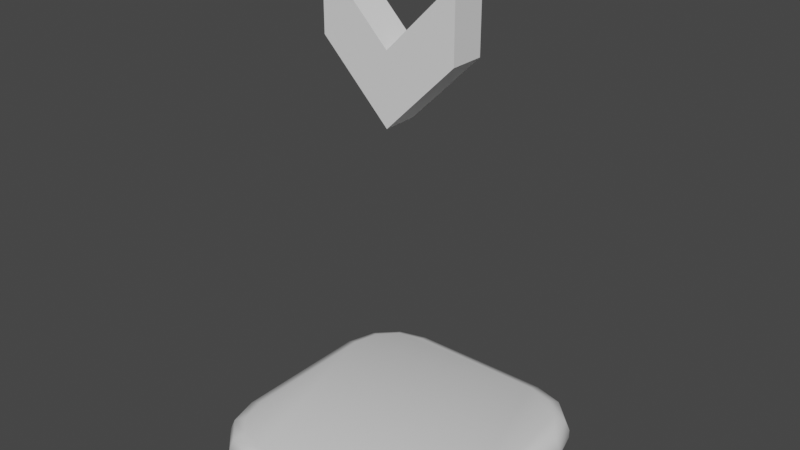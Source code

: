 # Source: goal.blend  (saved by Blender 2.83.19; exported with 4.5.12 LTS)
import bpy
from mathutils import Matrix  # noqa: F401  (used for matrix-valued properties, if any)

bpy.ops.wm.read_factory_settings(use_empty=True)
scene = bpy.context.scene
scene.name = 'Scene'

# ---- collections
col_collection = bpy.data.collections.new('Collection'); scene.collection.children.link(col_collection)

# ---- materials (node trees are filled in below, after node groups)
mat_material = bpy.data.materials.new('Material')
mat_material.alpha_threshold = 0.0
mat_material.use_transparent_shadow = False
mat_material.line_color = (0.0, 0.0, 0.0, 1.0)

# ---- material node trees
mat_material.use_nodes = True; mat_material.node_tree.nodes.clear()
_N = mat_material.node_tree.nodes; _L = mat_material.node_tree.links
n0 = _N.new('ShaderNodeOutputMaterial'); n0.name = 'Material Output'; n0.location = (300, 300)
n1 = _N.new('ShaderNodeBsdfPrincipled'); n1.name = 'Principled BSDF'; n1.location = (10, 300)
n1.distribution = 'GGX'
n1.subsurface_method = 'BURLEY'
n1.inputs[2].default_value = 0.4
n1.inputs[3].default_value = 1.45
n1.inputs[27].default_value = (0.0, 0.0, 0.0, 1.0)
n1.inputs[28].default_value = 1.0
_L.new(n1.outputs[0], n0.inputs[0])
n0.is_active_output = True

# ---- world
world_world = bpy.data.worlds.new('World'); scene.world = world_world
world_world.use_nodes = True; world_world.node_tree.nodes.clear()
_N = world_world.node_tree.nodes; _L = world_world.node_tree.links
n0 = _N.new('ShaderNodeOutputWorld'); n0.name = 'World Output'; n0.location = (300, 300)
n1 = _N.new('ShaderNodeBackground'); n1.name = 'Background'; n1.location = (10, 300)
n1.inputs[0].default_value = (0.05088, 0.05088, 0.05088, 1.0)
_L.new(n1.outputs[0], n0.inputs[0])
n0.is_active_output = True
world_world.color = (0.05088, 0.05088, 0.05088)
world_world.use_sun_shadow = False
world_world.sun_shadow_jitter_overblur = 0.0

# ---- meshes
me_cube = bpy.data.meshes.new('Cube')
me_cube.from_pydata([(0.5337, 1.0, 0.0), (1.0, 0.5337, 0.0), (0.7668, 0.9375, 0.0), (0.9375, 0.7668, 0.0), (1.0, -0.5337, 0.0), (0.5337, -1.0, 0.0), (0.9375, -0.7668, 0.0), (0.7668, -0.9375, 0.0), (-1.0, 0.5337, 0.0), (-0.5337, 1.0, 0.0), (-0.9375, 0.7668, 0.0), (-0.7668, 0.9375, 0.0), (-0.5337, -1.0, 0.0), (-1.0, -0.5337, 0.0), (-0.7668, -0.9375, 0.0), (-0.9375, -0.7668, 0.0), (0.8881, 0.5189, 0.1776), (1.0, 0.5337, 0.06573), (0.9672, 0.5294, 0.1449), (0.5189, 0.8881, 0.1776), (0.5337, 1.0, 0.06573), (0.5294, 0.9672, 0.1449), (0.8372, 0.7089, 0.1776), (0.9375, 0.7668, 0.06573), (0.9081, 0.7499, 0.1449), (0.7089, 0.8372, 0.1776), (0.7668, 0.9375, 0.06573), (0.7499, 0.9081, 0.1449), (0.5189, -0.8881, 0.1776), (0.5337, -1.0, 0.06573), (0.5294, -0.9672, 0.1449), (0.8881, -0.5189, 0.1776), (1.0, -0.5337, 0.06573), (0.9672, -0.5294, 0.1449), (0.7089, -0.8372, 0.1776), (0.7668, -0.9375, 0.06573), (0.7499, -0.9081, 0.1449), (0.8372, -0.7089, 0.1776), (0.9375, -0.7668, 0.06573), (0.9081, -0.7499, 0.1449), (-0.5189, 0.8881, 0.1776), (-0.5337, 1.0, 0.06573), (-0.5294, 0.9672, 0.1449), (-0.8881, 0.5189, 0.1776), (-1.0, 0.5337, 0.06573), (-0.9672, 0.5294, 0.1449), (-0.7089, 0.8372, 0.1776), (-0.7668, 0.9375, 0.06573), (-0.7499, 0.9081, 0.1449), (-0.8372, 0.7089, 0.1776), (-0.9375, 0.7668, 0.06573), (-0.9081, 0.7499, 0.1449), (-0.8881, -0.5189, 0.1776), (-1.0, -0.5337, 0.06573), (-0.9672, -0.5294, 0.1449), (-0.5189, -0.8881, 0.1776), (-0.5337, -1.0, 0.06573), (-0.5294, -0.9672, 0.1449), (-0.8372, -0.7089, 0.1776), (-0.9375, -0.7668, 0.06573), (-0.9081, -0.7499, 0.1449), (-0.7089, -0.8372, 0.1776), (-0.7668, -0.9375, 0.06573), (-0.7499, -0.9081, 0.1449)], [], [(47, 11, 10, 50), (38, 6, 4, 32), (26, 2, 0, 20), (16, 22, 25, 19, 40, 46, 49, 43, 52, 58, 61, 55, 28, 34, 37, 31), (1, 17, 32, 4), (29, 5, 7, 35), (9, 41, 20, 0), (14, 62, 59, 15), (12, 56, 62, 14), (5, 29, 56, 12), (41, 9, 11, 47), (35, 7, 6, 38), (50, 10, 8, 44), (15, 59, 53, 13), (13, 53, 44, 8), (23, 3, 2, 26), (22, 16, 18, 24), (24, 18, 17, 23), (25, 22, 24, 27), (27, 24, 23, 26), (19, 25, 27, 21), (21, 27, 26, 20), (55, 61, 63, 57), (57, 63, 62, 56), (61, 58, 60, 63), (63, 60, 59, 62), (58, 52, 54, 60), (60, 54, 53, 59), (34, 28, 30, 36), (36, 30, 29, 35), (37, 34, 36, 39), (39, 36, 35, 38), (31, 37, 39, 33), (33, 39, 38, 32), (46, 40, 42, 48), (48, 42, 41, 47), (49, 46, 48, 51), (51, 48, 47, 50), (43, 49, 51, 45), (45, 51, 50, 44), (40, 19, 21, 42), (42, 21, 20, 41), (16, 31, 33, 18), (18, 33, 32, 17), (44, 53, 54, 45), (45, 54, 52, 43), (56, 29, 30, 57), (57, 30, 28, 55), (17, 1, 3, 23)])
me_cube.polygons.foreach_set('use_smooth', [True] * 49)
_uv = me_cube.uv_layers.new(name='UVMap')
_uv.uv.foreach_set('vector', [0.4484, 0.3554, 0.3014, 0.3554, 0.2943, 0.3236, 0.4465, 0.3236, 0.4668, 0.7209, 0.3724, 0.7209, 0.375, 0.6917, 0.4675, 0.6917, 0.465, 0.4832, 0.3653, 0.4832, 0.375, 0.4417, 0.4675, 0.4417, 0.6364, 0.5583, 0.6384, 0.5314, 0.6492, 0.5062, 0.6806, 0.5088, 0.7841, 0.4806, 0.7316, 0.403, 0.7425, 0.3997, 0.8285, 0.5203, 0.8598, 0.6886, 0.8538, 0.7127, 0.8378, 0.7288, 0.8139, 0.7351, 0.6811, 0.7392, 0.6495, 0.7422, 0.6386, 0.7172, 0.6366, 0.6901, 0.375, 0.5583, 0.4675, 0.5583, 0.4675, 0.6917, 0.375, 0.6917, 0.4675, 0.8083, 0.375, 0.8083, 0.3653, 0.7668, 0.465, 0.7668, 0.375, 0.3083, 0.4675, 0.3083, 0.4675, 0.4417, 0.375, 0.4417, 0.375, 0.9709, 0.4675, 0.9709, 0.4675, 1.0, 0.375, 1.0, 0.375, 0.9417, 0.4675, 0.9417, 0.4675, 0.9709, 0.375, 0.9709, 0.375, 0.8083, 0.4675, 0.8083, 0.4675, 0.9417, 0.375, 0.9417, 0.4675, 0.3083, 0.375, 0.3083, 0.3014, 0.3554, 0.4484, 0.3554, 0.465, 0.7668, 0.3653, 0.7668, 0.3724, 0.7209, 0.4668, 0.7209, 0.4465, 0.3236, 0.2943, 0.3236, 0.375, 0.1917, 0.4675, 0.1917, 0.375, 0.02915, 0.4675, 0.02915, 0.4675, 0.05829, 0.375, 0.05829, 0.375, 0.05829, 0.4675, 0.05829, 0.4675, 0.1917, 0.375, 0.1917, 0.4668, 0.5291, 0.3724, 0.5291, 0.3653, 0.4832, 0.465, 0.4832, 0.6384, 0.5314, 0.6364, 0.5583, 0.625, 0.5583, 0.6277, 0.5288, 0.6277, 0.5288, 0.625, 0.5583, 0.4675, 0.5583, 0.4668, 0.5291, 0.6492, 0.5062, 0.6384, 0.5314, 0.6277, 0.5288, 0.6345, 0.4848, 0.6345, 0.4848, 0.6277, 0.5288, 0.4668, 0.5291, 0.465, 0.4832, 0.6806, 0.5088, 0.6492, 0.5062, 0.6365, 0.4838, 0.6824, 0.4997, 0.6252, 0.4425, 0.6344, 0.4817, 0.465, 0.4832, 0.4675, 0.4417, 0.8139, 0.7351, 0.8378, 0.7288, 0.8448, 0.7425, 0.8172, 0.7499, 0.625, 0.9422, 0.625, 0.9698, 0.4675, 0.9709, 0.4675, 0.9417, 0.8378, 0.7288, 0.8538, 0.7127, 0.8664, 0.7216, 0.8466, 0.7414, 0.625, 0.9719, 0.625, 0.9989, 0.4675, 1.0, 0.4675, 0.9709, 0.8538, 0.7127, 0.8598, 0.6886, 0.8749, 0.6922, 0.8675, 0.7198, 0.625, 0.03021, 0.625, 0.05777, 0.4675, 0.05829, 0.4675, 0.02915, 0.6495, 0.7422, 0.6811, 0.7392, 0.6824, 0.7503, 0.6365, 0.7662, 0.6344, 0.7683, 0.6252, 0.8075, 0.4675, 0.8083, 0.465, 0.7668, 0.6386, 0.7172, 0.6495, 0.7422, 0.6345, 0.7652, 0.6277, 0.7212, 0.6277, 0.7212, 0.6345, 0.7652, 0.465, 0.7668, 0.4668, 0.7209, 0.6366, 0.6901, 0.6386, 0.7172, 0.6277, 0.7212, 0.625, 0.6917, 0.625, 0.6917, 0.6277, 0.7212, 0.4668, 0.7209, 0.4675, 0.6917, 0.7316, 0.403, 0.7841, 0.4806, 0.8146, 0.4974, 0.7029, 0.3606, 0.6959, 0.3537, 0.6263, 0.3091, 0.4675, 0.3083, 0.4484, 0.3554, 0.7425, 0.3997, 0.7316, 0.403, 0.6989, 0.3542, 0.7055, 0.3248, 0.7055, 0.3248, 0.6989, 0.3542, 0.4484, 0.3554, 0.4465, 0.3236, 0.8285, 0.5203, 0.7425, 0.3997, 0.7119, 0.3322, 0.872, 0.5541, 0.6264, 0.1941, 0.7028, 0.3188, 0.4465, 0.3236, 0.4675, 0.1917, 0.7841, 0.4806, 0.6806, 0.5088, 0.6838, 0.5, 0.8162, 0.5, 0.625, 0.3088, 0.625, 0.4412, 0.4675, 0.4417, 0.4675, 0.3083, 0.6364, 0.5583, 0.6366, 0.6901, 0.625, 0.6917, 0.625, 0.5583, 0.625, 0.5583, 0.625, 0.6917, 0.4675, 0.6917, 0.4675, 0.5583, 0.4675, 0.1917, 0.4675, 0.05829, 0.625, 0.05883, 0.625, 0.1912, 0.875, 0.5588, 0.875, 0.6912, 0.8598, 0.6886, 0.8285, 0.5203, 0.4675, 0.9417, 0.4675, 0.8083, 0.625, 0.8088, 0.625, 0.9412, 0.8162, 0.75, 0.6838, 0.75, 0.6811, 0.7392, 0.8139, 0.7351, 0.4675, 0.5583, 0.375, 0.5583, 0.3724, 0.5291, 0.4668, 0.5291])
me_cube.materials.append(mat_material)
me_cube.use_remesh_preserve_volume = False
me_cube.use_remesh_preserve_attributes = False
me_cube.use_mirror_vertex_groups = False
me_cube.update()
me_plane_001 = bpy.data.meshes.new('Plane.001')
me_plane_001.from_pydata([(-0.5, -0.125, 3.417), (0.5, -0.125, 3.417), (-0.5, -0.125, 2.917), (0.5, -0.125, 2.917), (0.0, -0.125, 2.917), (0.0, -0.125, 2.417), (-0.5, 0.125, 2.917), (-0.5, 0.125, 3.417), (0.0, 0.125, 2.917), (0.5, 0.125, 3.417), (0.5, 0.125, 2.917), (0.0, 0.125, 2.417)], [], [(4, 5, 3, 1), (0, 2, 5, 4), (8, 9, 10, 11), (7, 8, 11, 6), (5, 2, 6, 11), (4, 1, 9, 8), (0, 4, 8, 7), (1, 3, 10, 9), (2, 0, 7, 6), (3, 5, 11, 10)])
_uv = me_plane_001.uv_layers.new(name='UVMap')
_uv.uv.foreach_set('vector', [0.5, 0.0, 0.5, 1.0, 1.0, 1.0, 1.0, 0.0, 0.0, 0.0, 0.0, 1.0, 0.5, 1.0, 0.5, 0.0, 0.5, 0.0, 1.0, 0.0, 1.0, 1.0, 0.5, 1.0, 0.0, 0.0, 0.5, 0.0, 0.5, 1.0, 0.0, 1.0, 0.5, 1.0, 0.0, 1.0, 0.0, 1.0, 0.5, 1.0, 0.5, 0.0, 1.0, 0.0, 1.0, 0.0, 0.5, 0.0, 0.0, 0.0, 0.5, 0.0, 0.5, 0.0, 0.0, 0.0, 1.0, 0.0, 1.0, 1.0, 1.0, 1.0, 1.0, 0.0, 0.0, 1.0, 0.0, 0.0, 0.0, 0.0, 0.0, 1.0, 1.0, 1.0, 0.5, 1.0, 0.5, 1.0, 1.0, 1.0])
me_plane_001.use_remesh_fix_poles = True
me_plane_001.use_remesh_preserve_attributes = False
me_plane_001.use_mirror_vertex_groups = False
me_plane_001.update()

# ---- objects
ob_cube = bpy.data.objects.new('Cube', me_cube)
ob_plane = bpy.data.objects.new('Plane', me_plane_001)

# ---- transforms, parenting, visibility, modifiers, constraints
ob_cube.location = (0.0, 0.0, 0.0)
ob_cube.lock_rotations_4d = False
ob_cube.empty_display_type = 'ARROWS'
ob_cube.lineart.crease_threshold = 0.0
ob_plane.location = (0.0, 0.0, 0.0)
ob_plane.lineart.crease_threshold = 0.0

# ---- collection membership
col_collection.objects.link(ob_cube)
col_collection.objects.link(ob_plane)

# ---- scene / render settings (as saved in the file)
scene.frame_start = 1; scene.frame_end = 250; scene.frame_set(1)
scene.render.engine = 'BLENDER_EEVEE_NEXT'
scene.cycles.use_denoising = False
scene.cycles.samples = 128
scene.cycles.sampling_pattern = 'TABULATED_SOBOL'
scene.cycles.use_adaptive_sampling = False
scene.cycles.use_light_tree = False
scene.view_settings.view_transform = 'Filmic'
bpy.context.view_layer.update()

# ---- added for rendering (the .blend has no active camera and no usable light): camera, sun
cam_auto = bpy.data.cameras.new('AutoCamera')
cam_auto.lens = 50.0
cam_auto.sensor_width = 36.0
cam_auto.clip_end = 1000.0
ob_auto_camera = bpy.data.objects.new('AutoCamera', cam_auto)
scene.collection.objects.link(ob_auto_camera)
ob_auto_camera.location = (4.10383, -4.92459, 4.9914)
ob_auto_camera.rotation_euler = (1.09748, -7.21219e-08, 0.694738)
scene.camera = ob_auto_camera
light_auto_sun = bpy.data.lights.new('AutoSun', 'SUN')
light_auto_sun.energy = 3.0
light_auto_sun.angle = 0.0523599
ob_auto_sun = bpy.data.objects.new('AutoSun', light_auto_sun)
scene.collection.objects.link(ob_auto_sun)
ob_auto_sun.rotation_euler = (0.872665, 0.174533, 0.523599)
bpy.context.view_layer.update()
